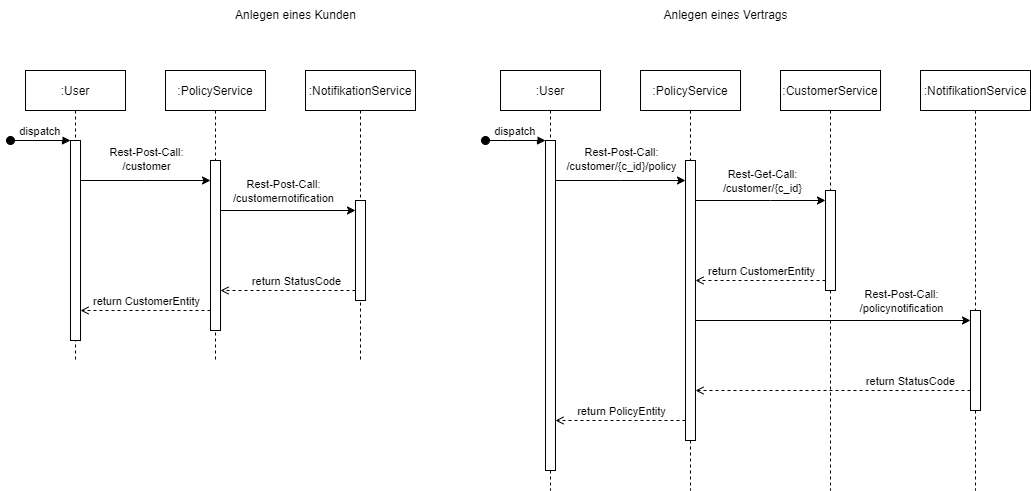

The diagram above was exported from draw.io. Its source (the exported page's mxGraphModel, read from the mxfile embedded in the PNG):
<mxGraphModel dx="1098" dy="988" grid="1" gridSize="10" guides="1" tooltips="1" connect="1" arrows="1" fold="1" page="1" pageScale="1" pageWidth="850" pageHeight="1100" math="0" shadow="0">
  <root>
    <mxCell id="0" />
    <mxCell id="1" parent="0" />
    <mxCell id="3nuBFxr9cyL0pnOWT2aG-1" value=":User" style="shape=umlLifeline;perimeter=lifelinePerimeter;container=1;collapsible=0;recursiveResize=0;rounded=0;shadow=0;strokeWidth=1;" parent="1" vertex="1">
      <mxGeometry x="60" y="80" width="100" height="290" as="geometry" />
    </mxCell>
    <mxCell id="3nuBFxr9cyL0pnOWT2aG-2" value="" style="points=[];perimeter=orthogonalPerimeter;rounded=0;shadow=0;strokeWidth=1;" parent="3nuBFxr9cyL0pnOWT2aG-1" vertex="1">
      <mxGeometry x="45" y="70" width="10" height="200" as="geometry" />
    </mxCell>
    <mxCell id="3nuBFxr9cyL0pnOWT2aG-3" value="dispatch" style="verticalAlign=bottom;startArrow=oval;endArrow=block;startSize=8;shadow=0;strokeWidth=1;" parent="3nuBFxr9cyL0pnOWT2aG-1" target="3nuBFxr9cyL0pnOWT2aG-2" edge="1">
      <mxGeometry relative="1" as="geometry">
        <mxPoint x="-15" y="70" as="sourcePoint" />
      </mxGeometry>
    </mxCell>
    <mxCell id="Gh8mynFa8VvWBVUGiOve-1" value=":PolicyService" style="shape=umlLifeline;perimeter=lifelinePerimeter;container=1;collapsible=0;recursiveResize=0;rounded=0;shadow=0;strokeWidth=1;" parent="1" vertex="1">
      <mxGeometry x="200" y="80" width="100" height="290" as="geometry" />
    </mxCell>
    <mxCell id="Gh8mynFa8VvWBVUGiOve-5" value="" style="points=[];perimeter=orthogonalPerimeter;rounded=0;shadow=0;strokeWidth=1;" parent="Gh8mynFa8VvWBVUGiOve-1" vertex="1">
      <mxGeometry x="45" y="90" width="10" height="170" as="geometry" />
    </mxCell>
    <mxCell id="Gh8mynFa8VvWBVUGiOve-3" value="Anlegen eines Kunden" style="text;html=1;align=center;verticalAlign=middle;resizable=0;points=[];autosize=1;strokeColor=none;fillColor=none;" parent="1" vertex="1">
      <mxGeometry x="260" y="10" width="140" height="30" as="geometry" />
    </mxCell>
    <mxCell id="Gh8mynFa8VvWBVUGiOve-4" value=":NotifikationService" style="shape=umlLifeline;perimeter=lifelinePerimeter;container=1;collapsible=0;recursiveResize=0;rounded=0;shadow=0;strokeWidth=1;" parent="1" vertex="1">
      <mxGeometry x="340" y="80" width="110" height="290" as="geometry" />
    </mxCell>
    <mxCell id="Gh8mynFa8VvWBVUGiOve-14" value="" style="points=[];perimeter=orthogonalPerimeter;rounded=0;shadow=0;strokeWidth=1;" parent="Gh8mynFa8VvWBVUGiOve-4" vertex="1">
      <mxGeometry x="50" y="130" width="10" height="100" as="geometry" />
    </mxCell>
    <mxCell id="Gh8mynFa8VvWBVUGiOve-6" style="edgeStyle=orthogonalEdgeStyle;rounded=0;orthogonalLoop=1;jettySize=auto;html=1;" parent="1" source="3nuBFxr9cyL0pnOWT2aG-2" target="Gh8mynFa8VvWBVUGiOve-5" edge="1">
      <mxGeometry relative="1" as="geometry">
        <Array as="points">
          <mxPoint x="180" y="190" />
          <mxPoint x="180" y="190" />
        </Array>
      </mxGeometry>
    </mxCell>
    <mxCell id="Gh8mynFa8VvWBVUGiOve-7" value="Rest-Post-Call:&lt;br&gt;/customer" style="edgeLabel;html=1;align=center;verticalAlign=middle;resizable=0;points=[];" parent="Gh8mynFa8VvWBVUGiOve-6" vertex="1" connectable="0">
      <mxGeometry x="0.1967" y="2" relative="1" as="geometry">
        <mxPoint x="-13" y="-20" as="offset" />
      </mxGeometry>
    </mxCell>
    <mxCell id="Gh8mynFa8VvWBVUGiOve-10" style="edgeStyle=orthogonalEdgeStyle;rounded=0;orthogonalLoop=1;jettySize=auto;html=1;dashed=1;endArrow=open;endFill=0;" parent="1" source="Gh8mynFa8VvWBVUGiOve-5" target="3nuBFxr9cyL0pnOWT2aG-2" edge="1">
      <mxGeometry relative="1" as="geometry">
        <Array as="points">
          <mxPoint x="170" y="320" />
          <mxPoint x="170" y="320" />
        </Array>
      </mxGeometry>
    </mxCell>
    <mxCell id="Gh8mynFa8VvWBVUGiOve-42" value="return CustomerEntity" style="edgeLabel;html=1;align=center;verticalAlign=middle;resizable=0;points=[];" parent="Gh8mynFa8VvWBVUGiOve-10" vertex="1" connectable="0">
      <mxGeometry x="0.3364" y="-1" relative="1" as="geometry">
        <mxPoint x="22" y="-9" as="offset" />
      </mxGeometry>
    </mxCell>
    <mxCell id="Gh8mynFa8VvWBVUGiOve-15" style="edgeStyle=orthogonalEdgeStyle;rounded=0;orthogonalLoop=1;jettySize=auto;html=1;" parent="1" target="Gh8mynFa8VvWBVUGiOve-14" edge="1">
      <mxGeometry relative="1" as="geometry">
        <mxPoint x="255" y="210" as="sourcePoint" />
        <Array as="points">
          <mxPoint x="390" y="220" />
          <mxPoint x="390" y="220" />
        </Array>
      </mxGeometry>
    </mxCell>
    <mxCell id="Gh8mynFa8VvWBVUGiOve-16" value="Rest-Post-Call:&lt;br style=&quot;border-color: var(--border-color);&quot;&gt;/customernotification" style="edgeLabel;html=1;align=center;verticalAlign=middle;resizable=0;points=[];" parent="Gh8mynFa8VvWBVUGiOve-15" vertex="1" connectable="0">
      <mxGeometry x="0.4086" y="1" relative="1" as="geometry">
        <mxPoint x="-30" y="-19" as="offset" />
      </mxGeometry>
    </mxCell>
    <mxCell id="Gh8mynFa8VvWBVUGiOve-17" style="edgeStyle=orthogonalEdgeStyle;rounded=0;orthogonalLoop=1;jettySize=auto;html=1;dashed=1;endArrow=open;endFill=0;" parent="1" source="Gh8mynFa8VvWBVUGiOve-14" target="Gh8mynFa8VvWBVUGiOve-5" edge="1">
      <mxGeometry relative="1" as="geometry">
        <mxPoint x="255" y="260" as="targetPoint" />
        <Array as="points">
          <mxPoint x="320" y="300" />
          <mxPoint x="320" y="300" />
        </Array>
      </mxGeometry>
    </mxCell>
    <mxCell id="Gh8mynFa8VvWBVUGiOve-19" value="return StatusCode" style="edgeLabel;html=1;align=center;verticalAlign=middle;resizable=0;points=[];" parent="Gh8mynFa8VvWBVUGiOve-17" vertex="1" connectable="0">
      <mxGeometry x="-0.1881" relative="1" as="geometry">
        <mxPoint x="-5" y="-10" as="offset" />
      </mxGeometry>
    </mxCell>
    <mxCell id="Gh8mynFa8VvWBVUGiOve-20" value=":User" style="shape=umlLifeline;perimeter=lifelinePerimeter;container=1;collapsible=0;recursiveResize=0;rounded=0;shadow=0;strokeWidth=1;" parent="1" vertex="1">
      <mxGeometry x="535" y="80" width="100" height="420" as="geometry" />
    </mxCell>
    <mxCell id="Gh8mynFa8VvWBVUGiOve-21" value="" style="points=[];perimeter=orthogonalPerimeter;rounded=0;shadow=0;strokeWidth=1;" parent="Gh8mynFa8VvWBVUGiOve-20" vertex="1">
      <mxGeometry x="45" y="70" width="10" height="330" as="geometry" />
    </mxCell>
    <mxCell id="Gh8mynFa8VvWBVUGiOve-22" value="dispatch" style="verticalAlign=bottom;startArrow=oval;endArrow=block;startSize=8;shadow=0;strokeWidth=1;" parent="Gh8mynFa8VvWBVUGiOve-20" target="Gh8mynFa8VvWBVUGiOve-21" edge="1">
      <mxGeometry relative="1" as="geometry">
        <mxPoint x="-15" y="70" as="sourcePoint" />
      </mxGeometry>
    </mxCell>
    <mxCell id="Gh8mynFa8VvWBVUGiOve-23" value=":PolicyService" style="shape=umlLifeline;perimeter=lifelinePerimeter;container=1;collapsible=0;recursiveResize=0;rounded=0;shadow=0;strokeWidth=1;" parent="1" vertex="1">
      <mxGeometry x="675" y="80" width="100" height="420" as="geometry" />
    </mxCell>
    <mxCell id="Gh8mynFa8VvWBVUGiOve-24" value="" style="points=[];perimeter=orthogonalPerimeter;rounded=0;shadow=0;strokeWidth=1;" parent="Gh8mynFa8VvWBVUGiOve-23" vertex="1">
      <mxGeometry x="45" y="90" width="10" height="280" as="geometry" />
    </mxCell>
    <mxCell id="Gh8mynFa8VvWBVUGiOve-25" value=":CustomerService" style="shape=umlLifeline;perimeter=lifelinePerimeter;container=1;collapsible=0;recursiveResize=0;rounded=0;shadow=0;strokeWidth=1;" parent="1" vertex="1">
      <mxGeometry x="815" y="80" width="100" height="420" as="geometry" />
    </mxCell>
    <mxCell id="Gh8mynFa8VvWBVUGiOve-26" value="" style="points=[];perimeter=orthogonalPerimeter;rounded=0;shadow=0;strokeWidth=1;" parent="Gh8mynFa8VvWBVUGiOve-25" vertex="1">
      <mxGeometry x="45" y="120" width="10" height="100" as="geometry" />
    </mxCell>
    <mxCell id="Gh8mynFa8VvWBVUGiOve-27" value="Anlegen eines Vertrags" style="text;html=1;align=center;verticalAlign=middle;resizable=0;points=[];autosize=1;strokeColor=none;fillColor=none;" parent="1" vertex="1">
      <mxGeometry x="685" y="10" width="150" height="30" as="geometry" />
    </mxCell>
    <mxCell id="Gh8mynFa8VvWBVUGiOve-28" value=":NotifikationService" style="shape=umlLifeline;perimeter=lifelinePerimeter;container=1;collapsible=0;recursiveResize=0;rounded=0;shadow=0;strokeWidth=1;" parent="1" vertex="1">
      <mxGeometry x="955" y="80" width="110" height="420" as="geometry" />
    </mxCell>
    <mxCell id="Gh8mynFa8VvWBVUGiOve-29" value="" style="points=[];perimeter=orthogonalPerimeter;rounded=0;shadow=0;strokeWidth=1;" parent="Gh8mynFa8VvWBVUGiOve-28" vertex="1">
      <mxGeometry x="50" y="240" width="10" height="100" as="geometry" />
    </mxCell>
    <mxCell id="Gh8mynFa8VvWBVUGiOve-30" style="edgeStyle=orthogonalEdgeStyle;rounded=0;orthogonalLoop=1;jettySize=auto;html=1;" parent="1" source="Gh8mynFa8VvWBVUGiOve-21" target="Gh8mynFa8VvWBVUGiOve-24" edge="1">
      <mxGeometry relative="1" as="geometry">
        <Array as="points">
          <mxPoint x="655" y="190" />
          <mxPoint x="655" y="190" />
        </Array>
      </mxGeometry>
    </mxCell>
    <mxCell id="Gh8mynFa8VvWBVUGiOve-31" value="Rest-Post-Call:&lt;br&gt;/customer/{c_id}/policy" style="edgeLabel;html=1;align=center;verticalAlign=middle;resizable=0;points=[];" parent="Gh8mynFa8VvWBVUGiOve-30" vertex="1" connectable="0">
      <mxGeometry x="0.1967" y="2" relative="1" as="geometry">
        <mxPoint x="-13" y="-20" as="offset" />
      </mxGeometry>
    </mxCell>
    <mxCell id="Gh8mynFa8VvWBVUGiOve-32" style="edgeStyle=orthogonalEdgeStyle;rounded=0;orthogonalLoop=1;jettySize=auto;html=1;dashed=1;endArrow=open;endFill=0;" parent="1" source="Gh8mynFa8VvWBVUGiOve-24" target="Gh8mynFa8VvWBVUGiOve-21" edge="1">
      <mxGeometry relative="1" as="geometry">
        <Array as="points">
          <mxPoint x="645" y="430" />
          <mxPoint x="645" y="430" />
        </Array>
      </mxGeometry>
    </mxCell>
    <mxCell id="Gh8mynFa8VvWBVUGiOve-41" value="return PolicyEntity" style="edgeLabel;html=1;align=center;verticalAlign=middle;resizable=0;points=[];" parent="Gh8mynFa8VvWBVUGiOve-32" vertex="1" connectable="0">
      <mxGeometry x="0.3158" relative="1" as="geometry">
        <mxPoint x="21" y="-10" as="offset" />
      </mxGeometry>
    </mxCell>
    <mxCell id="Gh8mynFa8VvWBVUGiOve-33" style="edgeStyle=orthogonalEdgeStyle;rounded=0;orthogonalLoop=1;jettySize=auto;html=1;" parent="1" source="Gh8mynFa8VvWBVUGiOve-24" target="Gh8mynFa8VvWBVUGiOve-26" edge="1">
      <mxGeometry relative="1" as="geometry">
        <Array as="points">
          <mxPoint x="805" y="210" />
          <mxPoint x="805" y="210" />
        </Array>
      </mxGeometry>
    </mxCell>
    <mxCell id="Gh8mynFa8VvWBVUGiOve-34" value="Rest-Get-Call:&lt;br style=&quot;border-color: var(--border-color);&quot;&gt;/customer/{c_id}" style="edgeLabel;html=1;align=center;verticalAlign=middle;resizable=0;points=[];" parent="Gh8mynFa8VvWBVUGiOve-33" vertex="1" connectable="0">
      <mxGeometry x="-0.1912" y="-1" relative="1" as="geometry">
        <mxPoint x="13" y="-21" as="offset" />
      </mxGeometry>
    </mxCell>
    <mxCell id="Gh8mynFa8VvWBVUGiOve-35" style="edgeStyle=orthogonalEdgeStyle;rounded=0;orthogonalLoop=1;jettySize=auto;html=1;dashed=1;endArrow=open;endFill=0;" parent="1" source="Gh8mynFa8VvWBVUGiOve-26" target="Gh8mynFa8VvWBVUGiOve-24" edge="1">
      <mxGeometry relative="1" as="geometry">
        <Array as="points">
          <mxPoint x="765" y="290" />
          <mxPoint x="765" y="290" />
        </Array>
      </mxGeometry>
    </mxCell>
    <mxCell id="Gh8mynFa8VvWBVUGiOve-36" value="return CustomerEntity" style="edgeLabel;html=1;align=center;verticalAlign=middle;resizable=0;points=[];" parent="Gh8mynFa8VvWBVUGiOve-35" vertex="1" connectable="0">
      <mxGeometry x="0.2449" y="-2" relative="1" as="geometry">
        <mxPoint x="16" y="-8" as="offset" />
      </mxGeometry>
    </mxCell>
    <mxCell id="Gh8mynFa8VvWBVUGiOve-37" style="edgeStyle=orthogonalEdgeStyle;rounded=0;orthogonalLoop=1;jettySize=auto;html=1;" parent="1" source="Gh8mynFa8VvWBVUGiOve-24" target="Gh8mynFa8VvWBVUGiOve-29" edge="1">
      <mxGeometry relative="1" as="geometry">
        <Array as="points">
          <mxPoint x="865" y="330" />
          <mxPoint x="865" y="330" />
        </Array>
      </mxGeometry>
    </mxCell>
    <mxCell id="Gh8mynFa8VvWBVUGiOve-38" value="Rest-Post-Call:&lt;br style=&quot;border-color: var(--border-color);&quot;&gt;/policynotification" style="edgeLabel;html=1;align=center;verticalAlign=middle;resizable=0;points=[];" parent="Gh8mynFa8VvWBVUGiOve-37" vertex="1" connectable="0">
      <mxGeometry x="0.4086" y="1" relative="1" as="geometry">
        <mxPoint x="11" y="-19" as="offset" />
      </mxGeometry>
    </mxCell>
    <mxCell id="Gh8mynFa8VvWBVUGiOve-39" style="edgeStyle=orthogonalEdgeStyle;rounded=0;orthogonalLoop=1;jettySize=auto;html=1;dashed=1;endArrow=open;endFill=0;" parent="1" source="Gh8mynFa8VvWBVUGiOve-29" target="Gh8mynFa8VvWBVUGiOve-24" edge="1">
      <mxGeometry relative="1" as="geometry">
        <Array as="points">
          <mxPoint x="875" y="400" />
          <mxPoint x="875" y="400" />
        </Array>
      </mxGeometry>
    </mxCell>
    <mxCell id="Gh8mynFa8VvWBVUGiOve-40" value="return StatusCode" style="edgeLabel;html=1;align=center;verticalAlign=middle;resizable=0;points=[];" parent="Gh8mynFa8VvWBVUGiOve-39" vertex="1" connectable="0">
      <mxGeometry x="-0.1881" relative="1" as="geometry">
        <mxPoint x="51" y="-10" as="offset" />
      </mxGeometry>
    </mxCell>
  </root>
</mxGraphModel>